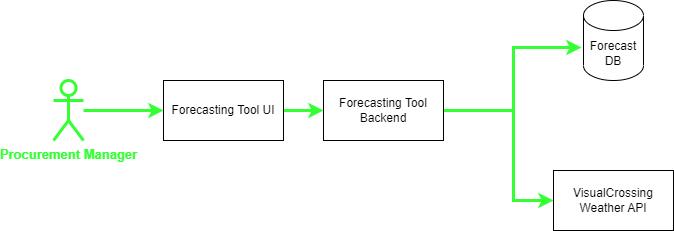

The diagram above was exported from draw.io. Its source (the exported page's mxGraphModel, read from the mxfile embedded in the PNG):
<mxGraphModel dx="1434" dy="834" grid="1" gridSize="10" guides="1" tooltips="1" connect="1" arrows="1" fold="1" page="1" pageScale="1" pageWidth="850" pageHeight="1100" math="0" shadow="0">
  <root>
    <mxCell id="0" />
    <mxCell id="1" parent="0" />
    <mxCell id="zLwcS_bt7G6kVTGo3J4W-4" style="edgeStyle=orthogonalEdgeStyle;rounded=0;orthogonalLoop=1;jettySize=auto;html=1;entryX=0;entryY=0.5;entryDx=0;entryDy=0;strokeColor=#33FF33;strokeWidth=3;" parent="1" source="zLwcS_bt7G6kVTGo3J4W-1" target="zLwcS_bt7G6kVTGo3J4W-3" edge="1">
      <mxGeometry relative="1" as="geometry" />
    </mxCell>
    <mxCell id="zLwcS_bt7G6kVTGo3J4W-1" value="&lt;font size=&quot;1&quot; style=&quot;&quot; color=&quot;#33ff33&quot;&gt;&lt;b style=&quot;font-size: 13px;&quot;&gt;Procurement Manager&lt;/b&gt;&lt;/font&gt;" style="shape=umlActor;verticalLabelPosition=bottom;verticalAlign=top;html=1;outlineConnect=0;strokeColor=#33FF33;strokeWidth=3;" parent="1" vertex="1">
      <mxGeometry x="100" y="280" width="30" height="60" as="geometry" />
    </mxCell>
    <mxCell id="zLwcS_bt7G6kVTGo3J4W-9" style="edgeStyle=orthogonalEdgeStyle;rounded=0;orthogonalLoop=1;jettySize=auto;html=1;entryX=-0.033;entryY=0.588;entryDx=0;entryDy=0;entryPerimeter=0;strokeColor=#33FF33;strokeWidth=3;" parent="1" source="zLwcS_bt7G6kVTGo3J4W-2" target="zLwcS_bt7G6kVTGo3J4W-6" edge="1">
      <mxGeometry relative="1" as="geometry">
        <Array as="points">
          <mxPoint x="560" y="310" />
          <mxPoint x="560" y="247" />
        </Array>
      </mxGeometry>
    </mxCell>
    <mxCell id="zLwcS_bt7G6kVTGo3J4W-10" style="edgeStyle=orthogonalEdgeStyle;rounded=0;orthogonalLoop=1;jettySize=auto;html=1;entryX=0;entryY=0.5;entryDx=0;entryDy=0;strokeColor=#33FF33;strokeWidth=3;" parent="1" source="zLwcS_bt7G6kVTGo3J4W-2" target="zLwcS_bt7G6kVTGo3J4W-7" edge="1">
      <mxGeometry relative="1" as="geometry">
        <Array as="points">
          <mxPoint x="560" y="310" />
          <mxPoint x="560" y="400" />
        </Array>
      </mxGeometry>
    </mxCell>
    <mxCell id="zLwcS_bt7G6kVTGo3J4W-2" value="Forecasting Tool Backend" style="rounded=0;whiteSpace=wrap;html=1;" parent="1" vertex="1">
      <mxGeometry x="370" y="280" width="120" height="60" as="geometry" />
    </mxCell>
    <mxCell id="zLwcS_bt7G6kVTGo3J4W-5" style="edgeStyle=orthogonalEdgeStyle;rounded=0;orthogonalLoop=1;jettySize=auto;html=1;entryX=0;entryY=0.5;entryDx=0;entryDy=0;strokeColor=#33FF33;strokeWidth=3;" parent="1" source="zLwcS_bt7G6kVTGo3J4W-3" target="zLwcS_bt7G6kVTGo3J4W-2" edge="1">
      <mxGeometry relative="1" as="geometry" />
    </mxCell>
    <mxCell id="zLwcS_bt7G6kVTGo3J4W-3" value="Forecasting Tool UI" style="rounded=0;whiteSpace=wrap;html=1;" parent="1" vertex="1">
      <mxGeometry x="210" y="280" width="120" height="60" as="geometry" />
    </mxCell>
    <mxCell id="zLwcS_bt7G6kVTGo3J4W-6" value="Forecast DB" style="shape=cylinder3;whiteSpace=wrap;html=1;boundedLbl=1;backgroundOutline=1;size=15;" parent="1" vertex="1">
      <mxGeometry x="630" y="200" width="60" height="80" as="geometry" />
    </mxCell>
    <mxCell id="zLwcS_bt7G6kVTGo3J4W-7" value="VisualCrossing Weather API" style="rounded=0;whiteSpace=wrap;html=1;" parent="1" vertex="1">
      <mxGeometry x="600" y="370" width="120" height="60" as="geometry" />
    </mxCell>
  </root>
</mxGraphModel>